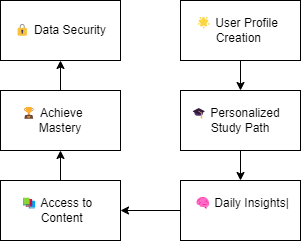

The diagram above was exported from draw.io. Its source (the exported page's mxGraphModel, read from the mxfile embedded in the PNG):
<mxGraphModel dx="1290" dy="566" grid="1" gridSize="10" guides="1" tooltips="1" connect="1" arrows="1" fold="1" page="1" pageScale="1" pageWidth="850" pageHeight="1100" math="0" shadow="0">
  <root>
    <mxCell id="0" />
    <mxCell id="1" parent="0" />
    <mxCell id="UrgLRB6FDcHH26rrTxGL-30" style="edgeStyle=orthogonalEdgeStyle;rounded=0;orthogonalLoop=1;jettySize=auto;html=1;entryX=1;entryY=0.5;entryDx=0;entryDy=0;" edge="1" parent="1" source="UrgLRB6FDcHH26rrTxGL-21" target="UrgLRB6FDcHH26rrTxGL-23">
      <mxGeometry relative="1" as="geometry" />
    </mxCell>
    <mxCell id="UrgLRB6FDcHH26rrTxGL-21" value="&lt;div style=&quot;border-color: var(--border-color);&quot;&gt;&amp;nbsp;🧠 Daily Insights|&lt;/div&gt;&lt;div style=&quot;border-color: var(--border-color);&quot;&gt;&lt;br style=&quot;border-color: var(--border-color);&quot;&gt;&lt;/div&gt;" style="rounded=0;whiteSpace=wrap;html=1;" vertex="1" parent="1">
      <mxGeometry x="340" y="410" width="120" height="60" as="geometry" />
    </mxCell>
    <mxCell id="UrgLRB6FDcHH26rrTxGL-32" style="edgeStyle=orthogonalEdgeStyle;rounded=0;orthogonalLoop=1;jettySize=auto;html=1;entryX=0.5;entryY=1;entryDx=0;entryDy=0;" edge="1" parent="1" source="UrgLRB6FDcHH26rrTxGL-22" target="UrgLRB6FDcHH26rrTxGL-26">
      <mxGeometry relative="1" as="geometry" />
    </mxCell>
    <mxCell id="UrgLRB6FDcHH26rrTxGL-22" value="🏆 Achieve&amp;nbsp; &amp;nbsp; &amp;nbsp; &amp;nbsp;Mastery&amp;nbsp;" style="rounded=0;whiteSpace=wrap;html=1;" vertex="1" parent="1">
      <mxGeometry x="160" y="320" width="120" height="60" as="geometry" />
    </mxCell>
    <mxCell id="UrgLRB6FDcHH26rrTxGL-31" style="edgeStyle=orthogonalEdgeStyle;rounded=0;orthogonalLoop=1;jettySize=auto;html=1;entryX=0.5;entryY=1;entryDx=0;entryDy=0;" edge="1" parent="1" source="UrgLRB6FDcHH26rrTxGL-23" target="UrgLRB6FDcHH26rrTxGL-22">
      <mxGeometry relative="1" as="geometry" />
    </mxCell>
    <mxCell id="UrgLRB6FDcHH26rrTxGL-23" value="📚 Access to&amp;nbsp;&amp;nbsp; &amp;nbsp;Content" style="rounded=0;whiteSpace=wrap;html=1;" vertex="1" parent="1">
      <mxGeometry x="160" y="410" width="120" height="60" as="geometry" />
    </mxCell>
    <mxCell id="UrgLRB6FDcHH26rrTxGL-28" style="edgeStyle=orthogonalEdgeStyle;rounded=0;orthogonalLoop=1;jettySize=auto;html=1;entryX=0.5;entryY=0;entryDx=0;entryDy=0;" edge="1" parent="1" source="UrgLRB6FDcHH26rrTxGL-24" target="UrgLRB6FDcHH26rrTxGL-25">
      <mxGeometry relative="1" as="geometry" />
    </mxCell>
    <mxCell id="UrgLRB6FDcHH26rrTxGL-24" value="&amp;nbsp;🌟 User Profile&amp;nbsp;&amp;nbsp;&amp;nbsp; Creation&amp;nbsp;" style="rounded=0;whiteSpace=wrap;html=1;" vertex="1" parent="1">
      <mxGeometry x="340" y="230" width="120" height="60" as="geometry" />
    </mxCell>
    <mxCell id="UrgLRB6FDcHH26rrTxGL-29" style="edgeStyle=orthogonalEdgeStyle;rounded=0;orthogonalLoop=1;jettySize=auto;html=1;entryX=0.5;entryY=0;entryDx=0;entryDy=0;" edge="1" parent="1" source="UrgLRB6FDcHH26rrTxGL-25" target="UrgLRB6FDcHH26rrTxGL-21">
      <mxGeometry relative="1" as="geometry" />
    </mxCell>
    <mxCell id="UrgLRB6FDcHH26rrTxGL-25" value="🎓 Personalized&amp;nbsp;&amp;nbsp;&amp;nbsp; &amp;nbsp;Study Path&amp;nbsp;" style="rounded=0;whiteSpace=wrap;html=1;" vertex="1" parent="1">
      <mxGeometry x="340" y="320" width="120" height="60" as="geometry" />
    </mxCell>
    <mxCell id="UrgLRB6FDcHH26rrTxGL-26" value="🔒 Data Security" style="rounded=0;whiteSpace=wrap;html=1;" vertex="1" parent="1">
      <mxGeometry x="160" y="230" width="120" height="60" as="geometry" />
    </mxCell>
  </root>
</mxGraphModel>